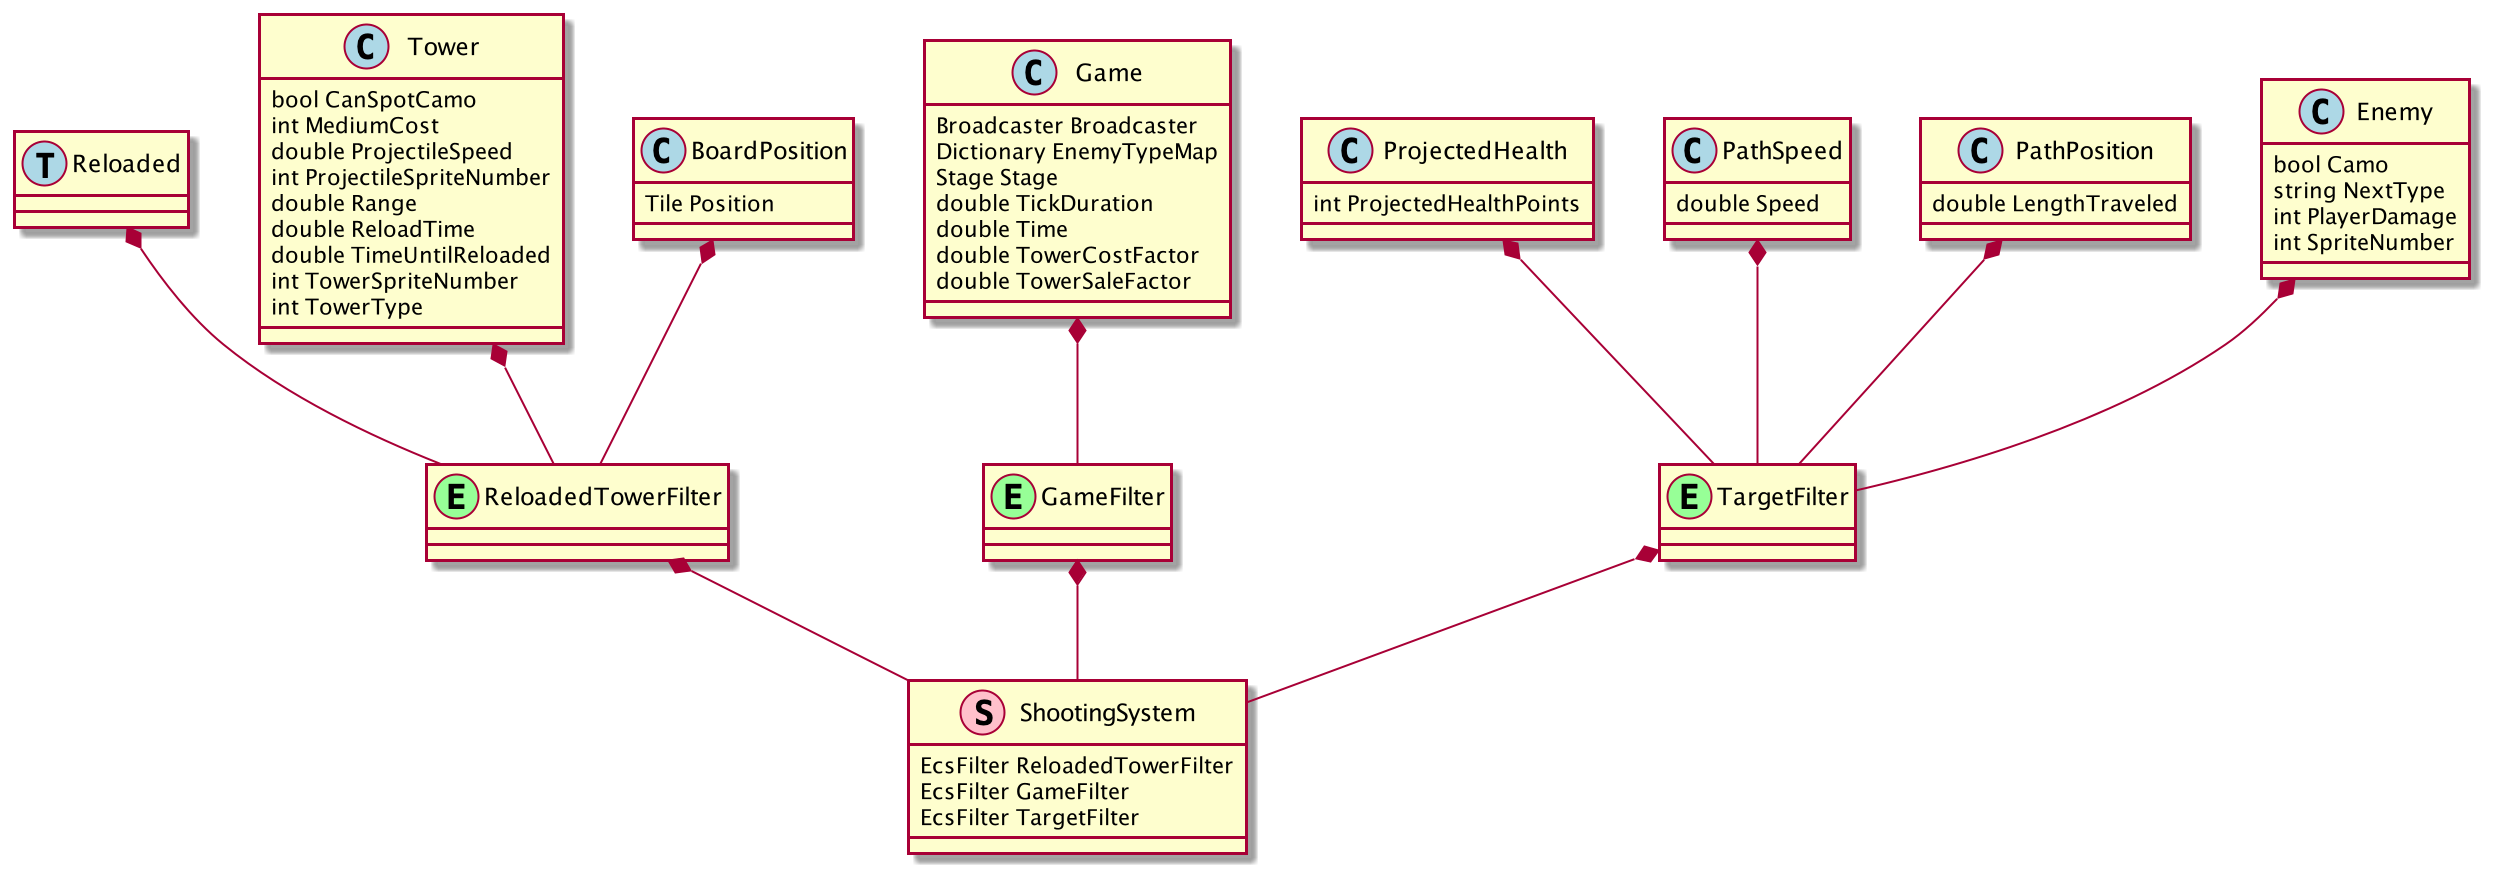

The diagram above was rendered by PlantUML. Its source (embedded in the PNG):
@startuml

'Component-----------
class Game << (C, lightBlue) >> {
Broadcaster Broadcaster
Dictionary EnemyTypeMap
Stage Stage
double TickDuration
double Time
double TowerCostFactor
double TowerSaleFactor
}

class BoardPosition << (C, lightBlue) >> {
Tile Position
}

class Tower << (C, lightBlue) >> {
bool CanSpotCamo
int MediumCost
double ProjectileSpeed
int ProjectileSpriteNumber
double Range
double ReloadTime
double TimeUntilReloaded
int TowerSpriteNumber
int TowerType
}

class Reloaded << (T, lightBlue) >> {

}

class Enemy << (C, lightBlue) >> {
bool Camo
string NextType
int PlayerDamage
int SpriteNumber
}

class PathPosition << (C, lightBlue) >> {
double LengthTraveled
}

class PathSpeed << (C, lightBlue) >> {
double Speed
}

class ProjectedHealth << (C, lightBlue) >> {
int ProjectedHealthPoints
}

'Filter------------
entity GameFilter << (E, physical >>
GameFilter -up-* Game

entity ReloadedTowerFilter << (E, physical >>
ReloadedTowerFilter -up-* BoardPosition
ReloadedTowerFilter -up-* Tower
ReloadedTowerFilter -up-* Reloaded

entity TargetFilter << (E, physical >>
TargetFilter -up-* Enemy
TargetFilter -up-* PathPosition
TargetFilter -up-* PathSpeed
TargetFilter -up-* ProjectedHealth

'System------------
class ShootingSystem << (S, pink) >> {
EcsFilter ReloadedTowerFilter
EcsFilter GameFilter
EcsFilter TargetFilter
}
ShootingSystem -up-* GameFilter
ShootingSystem -up-* ReloadedTowerFilter
ShootingSystem -up-* TargetFilter

@enduml